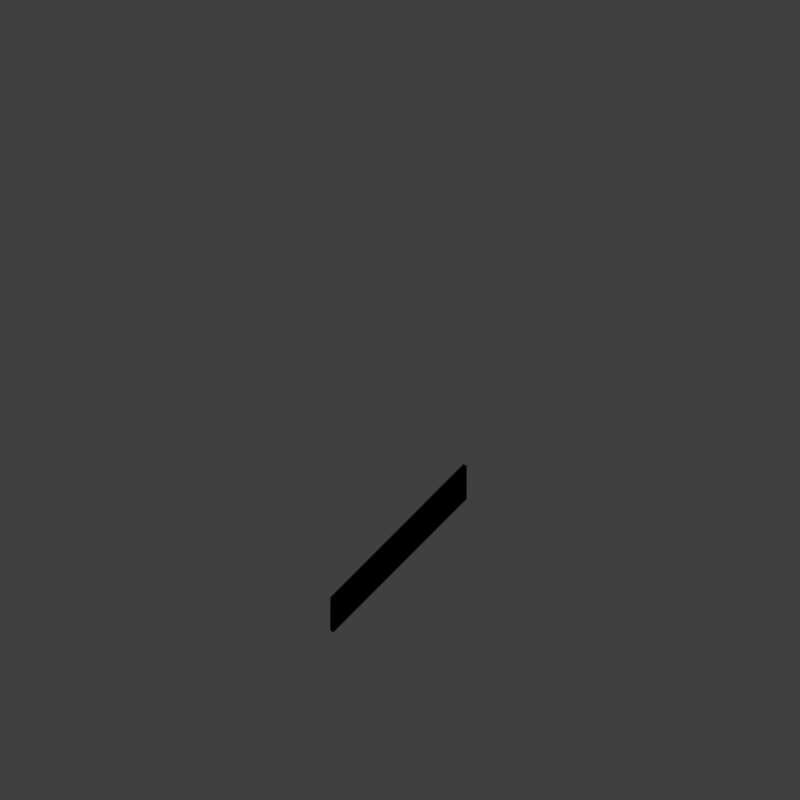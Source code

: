 # Source: WALLCB8_V001.blend  (saved by Blender 2.79.0; exported with 4.5.12 LTS)
import bpy
from mathutils import Matrix  # noqa: F401  (used for matrix-valued properties, if any)

bpy.ops.wm.read_factory_settings(use_empty=True)
scene = bpy.context.scene
scene.name = 'Scene'

# ---- collections
col_collection_1 = bpy.data.collections.new('Collection 1'); scene.collection.children.link(col_collection_1)
col_collection_11 = bpy.data.collections.new('Collection 11'); scene.collection.children.link(col_collection_11)
col_collection_12 = bpy.data.collections.new('Collection 12'); scene.collection.children.link(col_collection_12)

# ---- materials (node trees are filled in below, after node groups)
mat_castle_wall = bpy.data.materials.new('Castle_Wall')
mat_castle_wall.alpha_threshold = 0.0
mat_castle_wall.use_transparent_shadow = False
mat_castle_wall.diffuse_color = (0.5409, 0.3958, 0.2498, 1.0)
mat_castle_wall.specular_color = (0.6819, 0.6819, 0.6819)
mat_castle_wall.roughness = 0.5
mat_castle_wall.specular_intensity = 0.9283

# ---- material node trees

# ---- world
world_world = bpy.data.worlds.new('World'); scene.world = world_world
world_world.color = (0.05088, 0.05088, 0.05088)
world_world.use_sun_shadow = False
world_world.sun_shadow_jitter_overblur = 0.0
world_world.cycles.sampling_method = 'MANUAL'
world_world.light_settings.distance = 0.0

# ---- cameras
cam_camera = bpy.data.cameras.new('Camera')
cam_camera.type = 'ORTHO'
cam_camera.sensor_fit = 'HORIZONTAL'
cam_camera.clip_start = 220.0
cam_camera.clip_end = 340.0
cam_camera.lens = 35.0
cam_camera.sensor_width = 1.0
cam_camera.sensor_height = 18.0
cam_camera.ortho_scale = 16.97
cam_camera.shift_x = -0.0001725
cam_camera.shift_y = 0.25
cam_camera.dof.focus_distance = 0.0
cam_camera.dof.aperture_fstop = 128.0
cam_camera.dof.aperture_blades = 6

# ---- lights
light_lightdome = bpy.data.lights.new('LightDome', 'SUN')
light_lightdome.transmission_factor = 0.0
light_lightdome.angle = 0.1993
light_lightdome.energy = 0.1
light_lightdome.shadow_buffer_clip_start = 0.5
light_lightdome.shadow_soft_size = 0.1
light_lightdome.shadow_cascade_max_distance = 1000.0
light_fillerlight = bpy.data.lights.new('FillerLight', 'SUN')
light_fillerlight.transmission_factor = 0.0
light_fillerlight.angle = 0.9273
light_fillerlight.energy = 0.5
light_fillerlight.shadow_buffer_clip_start = 0.5
light_fillerlight.shadow_soft_size = 0.5
light_fillerlight.shadow_cascade_max_distance = 1000.0
light_mainlight = bpy.data.lights.new('MainLight', 'SUN')
light_mainlight.transmission_factor = 0.0
light_mainlight.angle = 0.9273
light_mainlight.energy = 1.3
light_mainlight.shadow_buffer_clip_start = 0.5
light_mainlight.shadow_soft_size = 0.5
light_mainlight.shadow_cascade_max_distance = 1000.0

# ---- meshes
me_cube_000 = bpy.data.meshes.new('Cube.000')
me_cube_000.from_pydata([(-2.0, 8.941e-09, 0.0), (-2.0, 0.1, 0.0), (-2.0, 1.788e-08, 0.8164), (-2.0, 0.1, 0.8164), (-0.5667, 0.1, 0.0), (-0.5667, 1.589e-09, 0.0), (-0.5667, 0.1, 0.8164), (-0.5667, -2.384e-09, 0.8164), (3.576e-07, 0.1, 0.0), (-1.192e-07, 4.47e-09, 0.0), (4.768e-07, 0.1, 0.8164), (-1.073e-06, -5.96e-09, 0.8164)], [], [(4, 5, 0, 1), (6, 3, 2, 7), (5, 9, 11, 7), (5, 7, 2, 0), (4, 6, 10, 8), (8, 9, 5, 4), (10, 6, 7, 11), (0, 2, 3, 1), (4, 1, 3, 6)])
_uv = me_cube_000.uv_layers.new(name='UVMap')
_uv.uv.foreach_set('vector', [0.9082, 0.006892, 0.9082, 1.011e-05, 1.0, 8.301e-06, 1.0, 0.00689, 0.3165, 0.006899, 0.2247, 0.006898, 0.2247, 1.667e-05, 0.3165, 1.712e-05, 0.3333, 0.0, 0.5, 0.0, 0.5, 1.0, 0.3333, 1.0, 0.3333, 0.0, 0.3333, 1.0, 0.0, 1.0, 1.655e-07, 0.0, 0.3333, 0.0, 0.3333, 1.0, 0.5, 1.0, 0.5, 0.0, 0.8624, 0.006893, 0.8624, 1.102e-05, 0.9082, 1.011e-05, 0.9082, 0.006892, 0.3624, 0.006899, 0.3165, 0.006899, 0.3165, 1.712e-05, 0.3624, 1.735e-05, 8.301e-06, 1.785e-05, 0.2247, 1.667e-05, 0.2247, 0.006898, 8.301e-06, 0.0069, 0.3333, 0.0, 3.31e-07, 0.0, 1.655e-07, 1.0, 0.3333, 1.0])
me_cube_000.materials.append(mat_castle_wall)
me_cube_000.use_remesh_preserve_volume = False
me_cube_000.use_remesh_preserve_attributes = False
me_cube_000.use_mirror_vertex_groups = False
me_cube_000.update()
me_cube_001 = bpy.data.meshes.new('Cube.001')
me_cube_001.from_pydata([(-2.0, -2.0, 0.0), (-2.0, -2.0, 1.633), (-2.0, 2.0, 0.0), (-2.0, 2.0, 1.633), (2.0, -2.0, 0.0), (2.0, -2.0, 1.633), (2.0, 2.0, 0.0), (2.0, 2.0, 1.633)], [], [(0, 1, 3, 2), (2, 3, 7, 6), (6, 7, 5, 4), (4, 5, 1, 0), (2, 6, 4, 0), (7, 3, 1, 5)])
me_cube_001.use_remesh_preserve_volume = False
me_cube_001.use_remesh_preserve_attributes = False
me_cube_001.use_mirror_vertex_groups = False
me_cube_001.update()
me_cube_007 = bpy.data.meshes.new('Cube.007')
me_cube_007.from_pydata([(-2.0, 8.941e-09, 0.0), (-2.0, 0.1, 0.0), (-2.0, 1.788e-08, 0.8164), (-2.0, 0.1, 0.8164), (2.0, 8.941e-09, 1.633), (2.0, 0.1, 1.633), (2.0, 1.788e-08, 2.449), (2.0, 0.1, 2.449)], [], [(2, 6, 7, 3), (0, 4, 6, 2), (0, 2, 3, 1), (3, 7, 5, 1), (4, 5, 7, 6), (1, 5, 4, 0)])
_uv = me_cube_007.uv_layers.new(name='UVMap')
_uv.uv.foreach_set('vector', [0.2247, 1.667e-05, 0.2247, 1.667e-05, 0.2247, 0.006898, 0.2247, 0.006898, 1.655e-07, 0.0, 1.655e-07, 0.0, 0.0, 1.0, 0.0, 1.0, 8.301e-06, 1.785e-05, 0.2247, 1.667e-05, 0.2247, 0.006898, 8.301e-06, 0.0069, 1.655e-07, 1.0, 1.655e-07, 1.0, 3.31e-07, 0.0, 3.31e-07, 0.0, 8.301e-06, 1.785e-05, 8.301e-06, 0.0069, 0.2247, 0.006898, 0.2247, 1.667e-05, 1.0, 0.00689, 1.0, 0.00689, 1.0, 8.301e-06, 1.0, 8.301e-06])
me_cube_007.materials.append(mat_castle_wall)
me_cube_007.use_remesh_preserve_volume = False
me_cube_007.use_remesh_preserve_attributes = False
me_cube_007.use_mirror_vertex_groups = False
me_cube_007.update()
me_cube_013 = bpy.data.meshes.new('Cube.013')
me_cube_013.from_pydata([(2.0, 6.258e-07, 0.0), (2.0, 0.1, 0.0), (2.0, 6.258e-07, 0.8164), (2.0, 0.1, 0.8164), (-2.0, -5.96e-07, 1.633), (-2.0, 0.1, 1.633), (-2.0, -5.96e-07, 2.449), (-2.0, 0.1, 2.449)], [], [(2, 3, 7, 6), (0, 2, 6, 4), (0, 1, 3, 2), (3, 1, 5, 7), (4, 6, 7, 5), (1, 0, 4, 5)])
_uv = me_cube_013.uv_layers.new(name='UVMap')
_uv.uv.foreach_set('vector', [0.2247, 1.667e-05, 0.2247, 0.006898, 0.2247, 0.006898, 0.2247, 1.667e-05, 1.655e-07, 0.0, 0.0, 1.0, 0.0, 1.0, 1.655e-07, 0.0, 8.301e-06, 1.785e-05, 8.301e-06, 0.0069, 0.2247, 0.006898, 0.2247, 1.667e-05, 1.655e-07, 1.0, 3.31e-07, 0.0, 3.31e-07, 0.0, 1.655e-07, 1.0, 8.301e-06, 1.785e-05, 0.2247, 1.667e-05, 0.2247, 0.006898, 8.301e-06, 0.0069, 1.0, 0.00689, 1.0, 8.301e-06, 1.0, 8.301e-06, 1.0, 0.00689])
me_cube_013.materials.append(mat_castle_wall)
me_cube_013.use_remesh_preserve_volume = False
me_cube_013.use_remesh_preserve_attributes = False
me_cube_013.use_mirror_vertex_groups = False
me_cube_013.update()

# ---- objects
ob_empty_002 = bpy.data.objects.new('Empty.002', None)
ob_wall_002 = bpy.data.objects.new('Wall.002', me_cube_000)
ob_rig = bpy.data.objects.new('Rig', None)
ob_verticaljoint = bpy.data.objects.new('VerticalJoint', None)
ob_lightdome = bpy.data.objects.new('LightDome', light_lightdome)
ob_fillerlight = bpy.data.objects.new('FillerLight', light_fillerlight)
ob_mainlight = bpy.data.objects.new('Mainlight', light_mainlight)
ob_camera = bpy.data.objects.new('Camera', cam_camera)
ob_cube_001 = bpy.data.objects.new('Cube.001', me_cube_001)
ob_empty_001 = bpy.data.objects.new('Empty.001', None)
ob_wall_000 = bpy.data.objects.new('Wall.000', me_cube_007)
ob_empty = bpy.data.objects.new('Empty', None)
ob_wall_001 = bpy.data.objects.new('Wall.001', me_cube_013)

# ---- transforms, parenting, visibility, modifiers, constraints
ob_empty_002.location = (0.0, 0.0, 0.0)
ob_empty_002.scale = (0.0, 0.0, 0.0)
ob_empty_002.empty_image_offset = (0.0, 0.0)
ob_empty_002.lineart.crease_threshold = 0.0
ob_wall_002.parent = ob_empty_002
ob_wall_002.location = (4.768e-07, 0.1, 0.0)
ob_wall_002.rotation_euler = (0.0, -0.0, 3.142)
ob_wall_002.lock_rotations_4d = False
ob_wall_002.empty_display_type = 'ARROWS'
ob_wall_002.lineart.crease_threshold = 0.0
_m = ob_wall_002.modifiers.new('Mirror', 'MIRROR')
_m.use_clip = True
ob_rig.location = (0.0, 0.0, 0.0)
ob_rig.rotation_mode = 'YXZ'
ob_rig.rotation_euler = (0.0, 0.0, -0.7854)
ob_rig.empty_image_offset = (0.0, 0.0)
ob_rig.hide_viewport = True
ob_rig.hide_select = True
ob_rig.lineart.crease_threshold = 0.0
ob_verticaljoint.parent = ob_rig
ob_verticaljoint.location = (0.0, 0.0, 0.0)
ob_verticaljoint.empty_image_offset = (0.0, 0.0)
ob_verticaljoint.hide_viewport = True
ob_verticaljoint.hide_select = True
ob_verticaljoint.lineart.crease_threshold = 0.0
ob_lightdome.parent = ob_verticaljoint
ob_lightdome.location = (0.0, 0.0, 0.0)
ob_lightdome.hide_viewport = True
ob_lightdome.hide_select = True
ob_lightdome.lineart.crease_threshold = 0.0
ob_fillerlight.parent = ob_verticaljoint
ob_fillerlight.location = (0.0, 0.0, 0.0)
ob_fillerlight.rotation_euler = (0.0, -1.265, 2.007)
ob_fillerlight.hide_viewport = True
ob_fillerlight.hide_select = True
ob_fillerlight.lineart.crease_threshold = 0.0
ob_mainlight.parent = ob_verticaljoint
ob_mainlight.location = (0.0, 0.0, 0.0)
ob_mainlight.rotation_euler = (1.178, 0.0, 1.571)
ob_mainlight.hide_viewport = True
ob_mainlight.hide_select = True
ob_mainlight.lineart.crease_threshold = 0.0
ob_camera.parent = ob_verticaljoint
ob_camera.location = (0.0, -241.9, 139.7)
ob_camera.rotation_euler = (1.047, 0.0, 0.0)
ob_camera.hide_select = True
ob_camera.lineart.crease_threshold = 0.0
ob_cube_001.location = (0.0, 0.0, 0.0)
ob_cube_001.scale = (1.0, 1.0, 0.5)
ob_cube_001.hide_render = True
ob_cube_001.display_type = 'WIRE'
ob_cube_001.lineart.crease_threshold = 0.0
_m = ob_cube_001.modifiers.new('Array', 'ARRAY')
_m.count = 1
_m.constant_offset_displace = (0.0, 0.0, 0.0)
_m.relative_offset_displace = (0.0, 0.0, 1.0)
ob_empty_001.location = (0.0, 0.0, 0.0)
ob_empty_001.scale = (0.0, 0.0, 0.0)
ob_empty_001.empty_image_offset = (0.0, 0.0)
ob_empty_001.lineart.crease_threshold = 0.0
ob_wall_000.parent = ob_empty_001
ob_wall_000.location = (4.768e-07, 0.1, 0.0)
ob_wall_000.rotation_euler = (0.0, -0.0, 3.142)
ob_wall_000.lock_rotations_4d = False
ob_wall_000.empty_display_type = 'ARROWS'
ob_wall_000.lineart.crease_threshold = 0.0
ob_empty.location = (0.0, 0.0, 0.0)
ob_empty.empty_image_offset = (0.0, 0.0)
ob_empty.lineart.crease_threshold = 0.0
ob_wall_001.parent = ob_empty
ob_wall_001.location = (4.768e-07, 0.1, 0.0)
ob_wall_001.rotation_euler = (0.0, -0.0, 3.142)
ob_wall_001.lock_rotations_4d = False
ob_wall_001.empty_display_type = 'ARROWS'
ob_wall_001.lineart.crease_threshold = 0.0

# ---- collection membership
col_collection_1.objects.link(ob_empty_002)
col_collection_1.objects.link(ob_wall_002)
col_collection_1.objects.link(ob_rig)
col_collection_1.objects.link(ob_verticaljoint)
col_collection_1.objects.link(ob_lightdome)
col_collection_1.objects.link(ob_fillerlight)
col_collection_1.objects.link(ob_mainlight)
col_collection_1.objects.link(ob_camera)
col_collection_1.objects.link(ob_cube_001)
col_collection_11.objects.link(ob_empty_001)
col_collection_11.objects.link(ob_wall_000)
col_collection_12.objects.link(ob_empty)
col_collection_12.objects.link(ob_wall_001)
def _layer_coll(name, lc=None):
    lc = lc or bpy.context.view_layer.layer_collection
    for c in lc.children:
        if c.name == name: return c
        r = _layer_coll(name, c)
        if r: return r
_layer_coll('Collection 1').holdout = True
_layer_coll('Collection 11').holdout = True
_layer_coll('Collection 12').holdout = True

# ---- scene / render settings (as saved in the file)
scene.camera = ob_camera
scene.frame_start = 0; scene.frame_end = 250; scene.frame_set(1)
scene.render.engine = 'BLENDER_EEVEE_NEXT'
scene.render.image_settings.compression = 0
scene.render.resolution_x = 192
scene.render.resolution_y = 192
scene.render.dither_intensity = 0.0
scene.render.film_transparent = True
scene.cycles.use_denoising = False
scene.cycles.samples = 128
scene.cycles.sampling_pattern = 'TABULATED_SOBOL'
scene.cycles.use_adaptive_sampling = False
scene.cycles.use_light_tree = False
scene.cycles.blur_glossy = 0.0
scene.cycles.sample_clamp_indirect = 0.0
scene.view_settings.view_transform = 'Standard'
bpy.context.view_layer.update()
